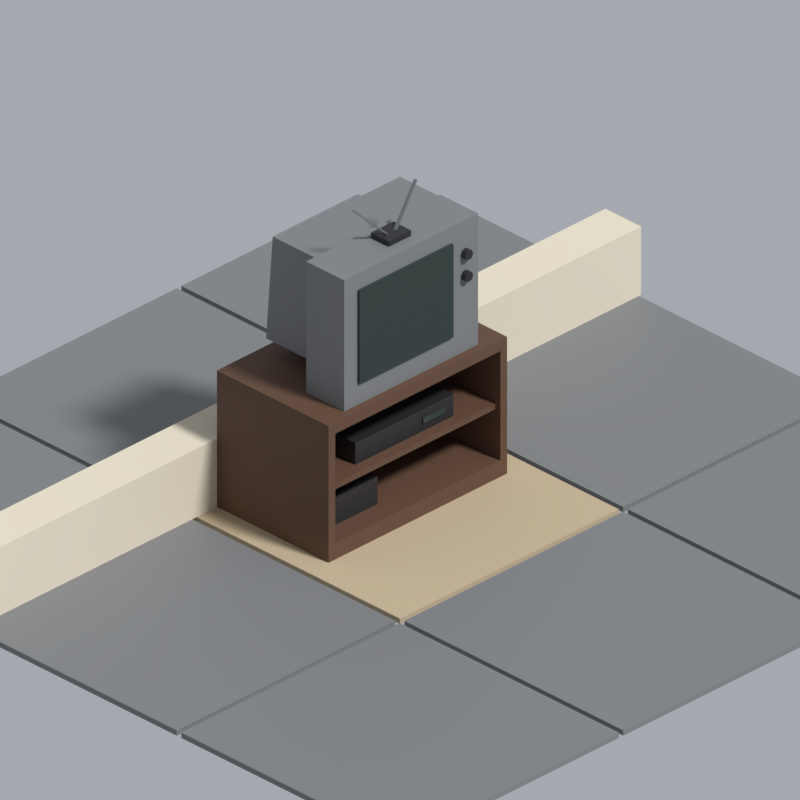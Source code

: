 # Source: tv.blend  (saved by Blender 5.2.45; exported with 4.5.12 LTS)
import bpy
from mathutils import Matrix  # noqa: F401  (used for matrix-valued properties, if any)

bpy.ops.wm.read_factory_settings(use_empty=True)
scene = bpy.context.scene
scene.name = 'Scene'

# ---- collections
col_asset = bpy.data.collections.new('Asset'); scene.collection.children.link(col_asset)
col_review = bpy.data.collections.new('Review'); scene.collection.children.link(col_review)

# ---- materials (node trees are filled in below, after node groups)
mat_pal_wood_walnut = bpy.data.materials.new('pal.wood_walnut')
mat_pal_wood_walnut.diffuse_color = (0.107, 0.05286, 0.02956, 1.0)
mat_pal_wood_walnut.roughness = 0.7
mat_pal_plastic_black = bpy.data.materials.new('pal.plastic_black')
mat_pal_plastic_black.diffuse_color = (0.01764, 0.01764, 0.01938, 1.0)
mat_pal_plastic_black.roughness = 0.5
mat_pal_screen = bpy.data.materials.new('pal.screen')
mat_pal_screen.diffuse_color = (0.02519, 0.03955, 0.03689, 1.0)
mat_pal_screen.roughness = 0.15
mat_pal_plastic_grey = bpy.data.materials.new('pal.plastic_grey')
mat_pal_plastic_grey.diffuse_color = (0.1812, 0.1878, 0.1946, 1.0)
mat_pal_plastic_grey.roughness = 0.55
mat_pal_steel = bpy.data.materials.new('pal.steel')
mat_pal_steel.diffuse_color = (0.2582, 0.2705, 0.2789, 1.0)
mat_pal_steel.metallic = 0.8
mat_pal_fabric_beige = bpy.data.materials.new('pal.fabric_beige')
mat_pal_fabric_beige.diffuse_color = (0.4621, 0.3712, 0.2423, 1.0)
mat_pal_fabric_beige.roughness = 0.95
mat_pal_sheet_cream = bpy.data.materials.new('pal.sheet_cream')
mat_pal_sheet_cream.diffuse_color = (0.6724, 0.6105, 0.4793, 1.0)
mat_pal_sheet_cream.roughness = 0.95

# ---- material node trees
mat_pal_wood_walnut.use_nodes = True; mat_pal_wood_walnut.node_tree.nodes.clear()
_N = mat_pal_wood_walnut.node_tree.nodes; _L = mat_pal_wood_walnut.node_tree.links
n0 = _N.new('ShaderNodeBsdfPrincipled'); n0.name = 'Principled BSDF'; n0.location = (-200, 100)
n0.inputs[0].default_value = (0.107, 0.05286, 0.02956, 1.0)
n0.inputs[2].default_value = 0.7
n0.inputs[10].default_value = 0.005
n1 = _N.new('ShaderNodeOutputMaterial'); n1.name = 'Material Output'; n1.location = (200, 100)
_L.new(n0.outputs[0], n1.inputs[0])
n1.is_active_output = True
mat_pal_plastic_black.use_nodes = True; mat_pal_plastic_black.node_tree.nodes.clear()
_N = mat_pal_plastic_black.node_tree.nodes; _L = mat_pal_plastic_black.node_tree.links
n0 = _N.new('ShaderNodeBsdfPrincipled'); n0.name = 'Principled BSDF'; n0.location = (-200, 100)
n0.inputs[0].default_value = (0.01764, 0.01764, 0.01938, 1.0)
n0.inputs[10].default_value = 0.005
n1 = _N.new('ShaderNodeOutputMaterial'); n1.name = 'Material Output'; n1.location = (200, 100)
_L.new(n0.outputs[0], n1.inputs[0])
n1.is_active_output = True
mat_pal_screen.use_nodes = True; mat_pal_screen.node_tree.nodes.clear()
_N = mat_pal_screen.node_tree.nodes; _L = mat_pal_screen.node_tree.links
n0 = _N.new('ShaderNodeBsdfPrincipled'); n0.name = 'Principled BSDF'; n0.location = (-200, 100)
n0.inputs[0].default_value = (0.02519, 0.03955, 0.03689, 1.0)
n0.inputs[2].default_value = 0.15
n0.inputs[10].default_value = 0.005
n1 = _N.new('ShaderNodeOutputMaterial'); n1.name = 'Material Output'; n1.location = (200, 100)
_L.new(n0.outputs[0], n1.inputs[0])
n1.is_active_output = True
mat_pal_plastic_grey.use_nodes = True; mat_pal_plastic_grey.node_tree.nodes.clear()
_N = mat_pal_plastic_grey.node_tree.nodes; _L = mat_pal_plastic_grey.node_tree.links
n0 = _N.new('ShaderNodeBsdfPrincipled'); n0.name = 'Principled BSDF'; n0.location = (-200, 100)
n0.inputs[0].default_value = (0.1812, 0.1878, 0.1946, 1.0)
n0.inputs[2].default_value = 0.55
n0.inputs[10].default_value = 0.005
n1 = _N.new('ShaderNodeOutputMaterial'); n1.name = 'Material Output'; n1.location = (200, 100)
_L.new(n0.outputs[0], n1.inputs[0])
n1.is_active_output = True
mat_pal_steel.use_nodes = True; mat_pal_steel.node_tree.nodes.clear()
_N = mat_pal_steel.node_tree.nodes; _L = mat_pal_steel.node_tree.links
n0 = _N.new('ShaderNodeBsdfPrincipled'); n0.name = 'Principled BSDF'; n0.location = (-200, 100)
n0.inputs[0].default_value = (0.2582, 0.2705, 0.2789, 1.0)
n0.inputs[1].default_value = 0.8
n0.inputs[2].default_value = 0.4
n0.inputs[10].default_value = 0.005
n1 = _N.new('ShaderNodeOutputMaterial'); n1.name = 'Material Output'; n1.location = (200, 100)
_L.new(n0.outputs[0], n1.inputs[0])
n1.is_active_output = True
mat_pal_fabric_beige.use_nodes = True; mat_pal_fabric_beige.node_tree.nodes.clear()
_N = mat_pal_fabric_beige.node_tree.nodes; _L = mat_pal_fabric_beige.node_tree.links
n0 = _N.new('ShaderNodeBsdfPrincipled'); n0.name = 'Principled BSDF'; n0.location = (-200, 100)
n0.inputs[0].default_value = (0.4621, 0.3712, 0.2423, 1.0)
n0.inputs[2].default_value = 0.95
n0.inputs[10].default_value = 0.005
n1 = _N.new('ShaderNodeOutputMaterial'); n1.name = 'Material Output'; n1.location = (200, 100)
_L.new(n0.outputs[0], n1.inputs[0])
n1.is_active_output = True
mat_pal_sheet_cream.use_nodes = True; mat_pal_sheet_cream.node_tree.nodes.clear()
_N = mat_pal_sheet_cream.node_tree.nodes; _L = mat_pal_sheet_cream.node_tree.links
n0 = _N.new('ShaderNodeBsdfPrincipled'); n0.name = 'Principled BSDF'; n0.location = (-200, 100)
n0.inputs[0].default_value = (0.6724, 0.6105, 0.4793, 1.0)
n0.inputs[2].default_value = 0.95
n0.inputs[10].default_value = 0.005
n1 = _N.new('ShaderNodeOutputMaterial'); n1.name = 'Material Output'; n1.location = (200, 100)
_L.new(n0.outputs[0], n1.inputs[0])
n1.is_active_output = True

# ---- world
world_review_world = bpy.data.worlds.new('review_world'); scene.world = world_review_world
world_review_world.use_nodes = True; world_review_world.node_tree.nodes.clear()
_N = world_review_world.node_tree.nodes; _L = world_review_world.node_tree.links
n0 = _N.new('ShaderNodeBackground'); n0.name = 'Background'; n0.location = (-200, 100)
n0.inputs[0].default_value = (0.42, 0.44, 0.48, 1.0)
n0.inputs[1].default_value = 0.9
n1 = _N.new('ShaderNodeOutputWorld'); n1.name = 'World Output'; n1.location = (200, 100)
_L.new(n0.outputs[0], n1.inputs[0])
n1.is_active_output = True
world_review_world.color = (0.42, 0.44, 0.48)

# ---- cameras
cam_review_camera = bpy.data.cameras.new('review_camera')
cam_review_camera.type = 'ORTHO'
cam_review_camera.clip_end = 60.0
cam_review_camera.ortho_scale = 2.534

# ---- lights
light_review_sun = bpy.data.lights.new('review_sun', 'SUN')
light_review_sun.angle = 0.1396
light_review_sun.energy = 3.2

# ---- meshes
me_tv = bpy.data.meshes.new('tv')
me_tv.from_pydata([(-0.4, -0.08, 0.0), (0.4, -0.08, 0.0), (0.4, 0.42, 0.0), (-0.4, 0.42, 0.0), (-0.4, -0.08, 0.06), (0.4, -0.08, 0.06), (0.4, 0.42, 0.06), (-0.4, 0.42, 0.06), (-0.4, -0.08, 0.46), (0.4, -0.08, 0.46), (0.4, 0.42, 0.46), (-0.4, 0.42, 0.46), (-0.4, -0.08, 0.5), (0.4, -0.08, 0.5), (0.4, 0.42, 0.5), (-0.4, 0.42, 0.5), (-0.4, -0.08, 0.06), (-0.37, -0.08, 0.06), (-0.37, 0.42, 0.06), (-0.4, 0.42, 0.06), (-0.4, -0.08, 0.46), (-0.37, -0.08, 0.46), (-0.37, 0.42, 0.46), (-0.4, 0.42, 0.46), (0.37, -0.08, 0.06), (0.4, -0.08, 0.06), (0.4, 0.42, 0.06), (0.37, 0.42, 0.06), (0.37, -0.08, 0.46), (0.4, -0.08, 0.46), (0.4, 0.42, 0.46), (0.37, 0.42, 0.46), (-0.37, 0.39, 0.06), (0.37, 0.39, 0.06), (0.37, 0.42, 0.06), (-0.37, 0.42, 0.06), (-0.37, 0.39, 0.46), (0.37, 0.39, 0.46), (0.37, 0.42, 0.46), (-0.37, 0.42, 0.46), (-0.37, -0.06, 0.24), (0.37, -0.06, 0.24), (0.37, 0.39, 0.24), (-0.37, 0.39, 0.24), (-0.37, -0.06, 0.26), (0.37, -0.06, 0.26), (0.37, 0.39, 0.26), (-0.37, 0.39, 0.26), (-0.22, -0.02, 0.26), (0.22, -0.02, 0.26), (0.22, 0.34, 0.26), (-0.22, 0.34, 0.26), (-0.22, -0.02, 0.34), (0.22, -0.02, 0.34), (0.22, 0.34, 0.34), (-0.22, 0.34, 0.34), (0.08, -0.025, 0.29), (0.18, -0.025, 0.29), (0.18, -0.02, 0.29), (0.08, -0.02, 0.29), (0.08, -0.025, 0.31), (0.18, -0.025, 0.31), (0.18, -0.02, 0.31), (0.08, -0.02, 0.31), (-0.3, -1.388e-17, 0.06), (-0.1, -1.388e-17, 0.06), (-0.1, 0.32, 0.06), (-0.3, 0.32, 0.06), (-0.3, -1.388e-17, 0.16), (-0.1, -1.388e-17, 0.16), (-0.1, 0.32, 0.16), (-0.3, 0.32, 0.16), (-0.3, -0.05, 0.5), (0.3, -0.05, 0.5), (0.3, 0.12, 0.5), (-0.3, 0.12, 0.5), (-0.3, -0.05, 0.98), (0.3, -0.05, 0.98), (0.3, 0.12, 0.98), (-0.3, 0.12, 0.98), (-0.22, 0.12, 0.56), (0.22, 0.12, 0.56), (0.22, 0.38, 0.56), (-0.22, 0.38, 0.56), (-0.19, 0.12, 0.92), (0.19, 0.12, 0.92), (0.19, 0.38, 0.92), (-0.19, 0.38, 0.92), (-0.24, -0.06, 0.58), (0.18, -0.06, 0.58), (0.18, -0.05, 0.58), (-0.24, -0.05, 0.58), (-0.24, -0.06, 0.92), (0.18, -0.06, 0.92), (0.18, -0.05, 0.92), (-0.24, -0.05, 0.92), (0.24, -0.07, 0.878), (0.24, -0.05, 0.878), (0.2527, -0.07, 0.8727), (0.2527, -0.05, 0.8727), (0.258, -0.07, 0.86), (0.258, -0.05, 0.86), (0.2527, -0.07, 0.8473), (0.2527, -0.05, 0.8473), (0.24, -0.07, 0.842), (0.24, -0.05, 0.842), (0.2273, -0.07, 0.8473), (0.2273, -0.05, 0.8473), (0.222, -0.07, 0.86), (0.222, -0.05, 0.86), (0.2273, -0.07, 0.8727), (0.2273, -0.05, 0.8727), (0.24, -0.07, 0.798), (0.24, -0.05, 0.798), (0.2527, -0.07, 0.7927), (0.2527, -0.05, 0.7927), (0.258, -0.07, 0.78), (0.258, -0.05, 0.78), (0.2527, -0.07, 0.7673), (0.2527, -0.05, 0.7673), (0.24, -0.07, 0.762), (0.24, -0.05, 0.762), (0.2273, -0.07, 0.7673), (0.2273, -0.05, 0.7673), (0.222, -0.07, 0.78), (0.222, -0.05, 0.78), (0.2273, -0.07, 0.7927), (0.2273, -0.05, 0.7927), (-0.05, -1.388e-17, 0.98), (0.05, -1.388e-17, 0.98), (0.05, 0.08, 0.98), (-0.05, 0.08, 0.98), (-0.05, -1.388e-17, 1.0), (0.05, -1.388e-17, 1.0), (0.05, 0.08, 1.0), (-0.05, 0.08, 1.0), (-0.024, 0.035, 1.0), (-0.016, 0.035, 1.0), (-0.016, 0.045, 1.0), (-0.024, 0.045, 1.0), (-0.144, 0.065, 1.12), (-0.136, 0.065, 1.12), (-0.136, 0.075, 1.12), (-0.144, 0.075, 1.12), (0.016, 0.035, 1.0), (0.024, 0.035, 1.0), (0.024, 0.045, 1.0), (0.016, 0.045, 1.0), (0.136, 0.065, 1.12), (0.144, 0.065, 1.12), (0.144, 0.075, 1.12), (0.136, 0.075, 1.12)], [], [(0, 3, 2, 1), (4, 5, 6, 7), (0, 1, 5, 4), (2, 3, 7, 6), (3, 0, 4, 7), (1, 2, 6, 5), (8, 11, 10, 9), (12, 13, 14, 15), (8, 9, 13, 12), (10, 11, 15, 14), (11, 8, 12, 15), (9, 10, 14, 13), (16, 19, 18, 17), (20, 21, 22, 23), (16, 17, 21, 20), (18, 19, 23, 22), (19, 16, 20, 23), (17, 18, 22, 21), (24, 27, 26, 25), (28, 29, 30, 31), (24, 25, 29, 28), (26, 27, 31, 30), (27, 24, 28, 31), (25, 26, 30, 29), (32, 35, 34, 33), (36, 37, 38, 39), (32, 33, 37, 36), (34, 35, 39, 38), (35, 32, 36, 39), (33, 34, 38, 37), (40, 43, 42, 41), (44, 45, 46, 47), (40, 41, 45, 44), (42, 43, 47, 46), (43, 40, 44, 47), (41, 42, 46, 45), (48, 51, 50, 49), (52, 53, 54, 55), (48, 49, 53, 52), (50, 51, 55, 54), (51, 48, 52, 55), (49, 50, 54, 53), (56, 59, 58, 57), (60, 61, 62, 63), (56, 57, 61, 60), (58, 59, 63, 62), (59, 56, 60, 63), (57, 58, 62, 61), (64, 67, 66, 65), (68, 69, 70, 71), (64, 65, 69, 68), (66, 67, 71, 70), (67, 64, 68, 71), (65, 66, 70, 69), (72, 75, 74, 73), (76, 77, 78, 79), (72, 73, 77, 76), (74, 75, 79, 78), (75, 72, 76, 79), (73, 74, 78, 77), (80, 83, 82, 81), (84, 85, 86, 87), (80, 81, 85, 84), (82, 83, 87, 86), (83, 80, 84, 87), (81, 82, 86, 85), (88, 91, 90, 89), (92, 93, 94, 95), (88, 89, 93, 92), (90, 91, 95, 94), (91, 88, 92, 95), (89, 90, 94, 93), (96, 98, 99, 97), (98, 100, 101, 99), (100, 102, 103, 101), (102, 104, 105, 103), (104, 106, 107, 105), (106, 108, 109, 107), (108, 110, 111, 109), (110, 96, 97, 111), (110, 108, 106, 104, 102, 100, 98, 96), (97, 99, 101, 103, 105, 107, 109, 111), (112, 114, 115, 113), (114, 116, 117, 115), (116, 118, 119, 117), (118, 120, 121, 119), (120, 122, 123, 121), (122, 124, 125, 123), (124, 126, 127, 125), (126, 112, 113, 127), (126, 124, 122, 120, 118, 116, 114, 112), (113, 115, 117, 119, 121, 123, 125, 127), (128, 131, 130, 129), (132, 133, 134, 135), (128, 129, 133, 132), (130, 131, 135, 134), (131, 128, 132, 135), (129, 130, 134, 133), (136, 139, 138, 137), (140, 141, 142, 143), (136, 137, 141, 140), (138, 139, 143, 142), (139, 136, 140, 143), (137, 138, 142, 141), (144, 147, 146, 145), (148, 149, 150, 151), (144, 145, 149, 148), (146, 147, 151, 150), (147, 144, 148, 151), (145, 146, 150, 149)])
me_tv.polygons.foreach_set('material_index', [0, 0, 0, 0, 0, 0, 0, 0, 0, 0, 0, 0, 0, 0, 0, 0, 0, 0, 0, 0, 0, 0, 0, 0, 1, 1, 1, 1, 1, 1, 0, 0, 0, 0, 0, 0, 1, 1, 1, 1, 1, 1, 2, 2, 2, 2, 2, 2, 1, 1, 1, 1, 1, 1, 3, 3, 3, 3, 3, 3, 3, 3, 3, 3, 3, 3, 2, 2, 2, 2, 2, 2, 1, 1, 1, 1, 1, 1, 1, 1, 1, 1, 1, 1, 1, 1, 1, 1, 1, 1, 1, 1, 1, 1, 1, 1, 1, 1, 4, 4, 4, 4, 4, 4, 4, 4, 4, 4, 4, 4])
_uv = me_tv.uv_layers.new(name='Float2')
_uv.uv.foreach_set('vector', [-0.4, -0.08, -0.4, 0.42, 0.4, 0.42, 0.4, -0.08, -0.4, -0.08, 0.4, -0.08, 0.4, 0.42, -0.4, 0.42, -0.4, 0.0, 0.4, 0.0, 0.4, 0.06, -0.4, 0.06, 0.4, 0.0, -0.4, 0.0, -0.4, 0.06, 0.4, 0.06, 0.42, 0.0, -0.08, 0.0, -0.08, 0.06, 0.42, 0.06, -0.08, 0.0, 0.42, 0.0, 0.42, 0.06, -0.08, 0.06, -0.4, -0.08, -0.4, 0.42, 0.4, 0.42, 0.4, -0.08, -0.4, -0.08, 0.4, -0.08, 0.4, 0.42, -0.4, 0.42, -0.4, 0.46, 0.4, 0.46, 0.4, 0.5, -0.4, 0.5, 0.4, 0.46, -0.4, 0.46, -0.4, 0.5, 0.4, 0.5, 0.42, 0.46, -0.08, 0.46, -0.08, 0.5, 0.42, 0.5, -0.08, 0.46, 0.42, 0.46, 0.42, 0.5, -0.08, 0.5, -0.4, -0.08, -0.4, 0.42, -0.37, 0.42, -0.37, -0.08, -0.4, -0.08, -0.37, -0.08, -0.37, 0.42, -0.4, 0.42, -0.4, 0.06, -0.37, 0.06, -0.37, 0.46, -0.4, 0.46, -0.37, 0.06, -0.4, 0.06, -0.4, 0.46, -0.37, 0.46, 0.42, 0.06, -0.08, 0.06, -0.08, 0.46, 0.42, 0.46, -0.08, 0.06, 0.42, 0.06, 0.42, 0.46, -0.08, 0.46, 0.37, -0.08, 0.37, 0.42, 0.4, 0.42, 0.4, -0.08, 0.37, -0.08, 0.4, -0.08, 0.4, 0.42, 0.37, 0.42, 0.37, 0.06, 0.4, 0.06, 0.4, 0.46, 0.37, 0.46, 0.4, 0.06, 0.37, 0.06, 0.37, 0.46, 0.4, 0.46, 0.42, 0.06, -0.08, 0.06, -0.08, 0.46, 0.42, 0.46, -0.08, 0.06, 0.42, 0.06, 0.42, 0.46, -0.08, 0.46, -0.37, 0.39, -0.37, 0.42, 0.37, 0.42, 0.37, 0.39, -0.37, 0.39, 0.37, 0.39, 0.37, 0.42, -0.37, 0.42, -0.37, 0.06, 0.37, 0.06, 0.37, 0.46, -0.37, 0.46, 0.37, 0.06, -0.37, 0.06, -0.37, 0.46, 0.37, 0.46, 0.42, 0.06, 0.39, 0.06, 0.39, 0.46, 0.42, 0.46, 0.39, 0.06, 0.42, 0.06, 0.42, 0.46, 0.39, 0.46, -0.37, -0.06, -0.37, 0.39, 0.37, 0.39, 0.37, -0.06, -0.37, -0.06, 0.37, -0.06, 0.37, 0.39, -0.37, 0.39, -0.37, 0.24, 0.37, 0.24, 0.37, 0.26, -0.37, 0.26, 0.37, 0.24, -0.37, 0.24, -0.37, 0.26, 0.37, 0.26, 0.39, 0.24, -0.06, 0.24, -0.06, 0.26, 0.39, 0.26, -0.06, 0.24, 0.39, 0.24, 0.39, 0.26, -0.06, 0.26, -0.22, -0.02, -0.22, 0.34, 0.22, 0.34, 0.22, -0.02, -0.22, -0.02, 0.22, -0.02, 0.22, 0.34, -0.22, 0.34, -0.22, 0.26, 0.22, 0.26, 0.22, 0.34, -0.22, 0.34, 0.22, 0.26, -0.22, 0.26, -0.22, 0.34, 0.22, 0.34, 0.34, 0.26, -0.02, 0.26, -0.02, 0.34, 0.34, 0.34, -0.02, 0.26, 0.34, 0.26, 0.34, 0.34, -0.02, 0.34, 0.08, -0.025, 0.08, -0.02, 0.18, -0.02, 0.18, -0.025, 0.08, -0.025, 0.18, -0.025, 0.18, -0.02, 0.08, -0.02, 0.08, 0.29, 0.18, 0.29, 0.18, 0.31, 0.08, 0.31, 0.18, 0.29, 0.08, 0.29, 0.08, 0.31, 0.18, 0.31, -0.02, 0.29, -0.025, 0.29, -0.025, 0.31, -0.02, 0.31, -0.025, 0.29, -0.02, 0.29, -0.02, 0.31, -0.025, 0.31, -0.3, -1.388e-17, -0.3, 0.32, -0.1, 0.32, -0.1, -1.388e-17, -0.3, -1.388e-17, -0.1, -1.388e-17, -0.1, 0.32, -0.3, 0.32, -0.3, 0.06, -0.1, 0.06, -0.1, 0.16, -0.3, 0.16, -0.1, 0.06, -0.3, 0.06, -0.3, 0.16, -0.1, 0.16, 0.32, 0.06, -1.388e-17, 0.06, -1.388e-17, 0.16, 0.32, 0.16, -1.388e-17, 0.06, 0.32, 0.06, 0.32, 0.16, -1.388e-17, 0.16, -0.3, -0.05, -0.3, 0.12, 0.3, 0.12, 0.3, -0.05, -0.3, -0.05, 0.3, -0.05, 0.3, 0.12, -0.3, 0.12, -0.3, 0.5, 0.3, 0.5, 0.3, 0.98, -0.3, 0.98, 0.3, 0.5, -0.3, 0.5, -0.3, 0.98, 0.3, 0.98, 0.12, 0.5, -0.05, 0.5, -0.05, 0.98, 0.12, 0.98, -0.05, 0.5, 0.12, 0.5, 0.12, 0.98, -0.05, 0.98, -0.22, 0.12, -0.22, 0.38, 0.22, 0.38, 0.22, 0.12, -0.19, 0.12, 0.19, 0.12, 0.19, 0.38, -0.19, 0.38, -0.22, 0.56, 0.22, 0.56, 0.19, 0.92, -0.19, 0.92, 0.22, 0.56, -0.22, 0.56, -0.19, 0.92, 0.19, 0.92, 0.38, 0.56, 0.12, 0.56, 0.12, 0.92, 0.38, 0.92, 0.12, 0.56, 0.38, 0.56, 0.38, 0.92, 0.12, 0.92, -0.24, -0.06, -0.24, -0.05, 0.18, -0.05, 0.18, -0.06, -0.24, -0.06, 0.18, -0.06, 0.18, -0.05, -0.24, -0.05, -0.24, 0.58, 0.18, 0.58, 0.18, 0.92, -0.24, 0.92, 0.18, 0.58, -0.24, 0.58, -0.24, 0.92, 0.18, 0.92, -0.05, 0.58, -0.06, 0.58, -0.06, 0.92, -0.05, 0.92, -0.06, 0.58, -0.05, 0.58, -0.05, 0.92, -0.06, 0.92, 0.24, -0.07, 0.2527, -0.07, 0.2527, -0.05, 0.24, -0.05, -0.07, 0.8727, -0.07, 0.86, -0.05, 0.86, -0.05, 0.8727, -0.07, 0.86, -0.07, 0.8473, -0.05, 0.8473, -0.05, 0.86, 0.2527, -0.07, 0.24, -0.07, 0.24, -0.05, 0.2527, -0.05, 0.24, -0.07, 0.2273, -0.07, 0.2273, -0.05, 0.24, -0.05, -0.07, 0.8473, -0.07, 0.86, -0.05, 0.86, -0.05, 0.8473, -0.07, 0.86, -0.07, 0.8727, -0.05, 0.8727, -0.05, 0.86, 0.2273, -0.07, 0.24, -0.07, 0.24, -0.05, 0.2273, -0.05, 0.2273, 0.8727, 0.222, 0.86, 0.2273, 0.8473, 0.24, 0.842, 0.2527, 0.8473, 0.258, 0.86, 0.2527, 0.8727, 0.24, 0.878, 0.24, 0.878, 0.2527, 0.8727, 0.258, 0.86, 0.2527, 0.8473, 0.24, 0.842, 0.2273, 0.8473, 0.222, 0.86, 0.2273, 0.8727, 0.24, -0.07, 0.2527, -0.07, 0.2527, -0.05, 0.24, -0.05, -0.07, 0.7927, -0.07, 0.78, -0.05, 0.78, -0.05, 0.7927, -0.07, 0.78, -0.07, 0.7673, -0.05, 0.7673, -0.05, 0.78, 0.2527, -0.07, 0.24, -0.07, 0.24, -0.05, 0.2527, -0.05, 0.24, -0.07, 0.2273, -0.07, 0.2273, -0.05, 0.24, -0.05, -0.07, 0.7673, -0.07, 0.78, -0.05, 0.78, -0.05, 0.7673, -0.07, 0.78, -0.07, 0.7927, -0.05, 0.7927, -0.05, 0.78, 0.2273, -0.07, 0.24, -0.07, 0.24, -0.05, 0.2273, -0.05, 0.2273, 0.7927, 0.222, 0.78, 0.2273, 0.7673, 0.24, 0.762, 0.2527, 0.7673, 0.258, 0.78, 0.2527, 0.7927, 0.24, 0.798, 0.24, 0.798, 0.2527, 0.7927, 0.258, 0.78, 0.2527, 0.7673, 0.24, 0.762, 0.2273, 0.7673, 0.222, 0.78, 0.2273, 0.7927, -0.05, -1.388e-17, -0.05, 0.08, 0.05, 0.08, 0.05, -1.388e-17, -0.05, -1.388e-17, 0.05, -1.388e-17, 0.05, 0.08, -0.05, 0.08, -0.05, 0.98, 0.05, 0.98, 0.05, 1.0, -0.05, 1.0, 0.05, 0.98, -0.05, 0.98, -0.05, 1.0, 0.05, 1.0, 0.08, 0.98, -1.388e-17, 0.98, -1.388e-17, 1.0, 0.08, 1.0, -1.388e-17, 0.98, 0.08, 0.98, 0.08, 1.0, -1.388e-17, 1.0, -0.024, 0.035, -0.024, 0.045, -0.016, 0.045, -0.016, 0.035, -0.144, 0.065, -0.136, 0.065, -0.136, 0.075, -0.144, 0.075, -0.024, 1.0, -0.016, 1.0, -0.136, 1.12, -0.144, 1.12, -0.016, 1.0, -0.024, 1.0, -0.144, 1.12, -0.136, 1.12, 0.045, 1.0, 0.035, 1.0, 0.065, 1.12, 0.075, 1.12, 0.035, 1.0, 0.045, 1.0, 0.075, 1.12, 0.065, 1.12, 0.016, 0.035, 0.016, 0.045, 0.024, 0.045, 0.024, 0.035, 0.136, 0.065, 0.144, 0.065, 0.144, 0.075, 0.136, 0.075, 0.016, 1.0, 0.024, 1.0, 0.144, 1.12, 0.136, 1.12, 0.024, 1.0, 0.016, 1.0, 0.136, 1.12, 0.144, 1.12, 0.045, 1.0, 0.035, 1.0, 0.065, 1.12, 0.075, 1.12, 0.035, 1.0, 0.045, 1.0, 0.075, 1.12, 0.065, 1.12])
me_tv.materials.append(mat_pal_wood_walnut)
me_tv.materials.append(mat_pal_plastic_black)
me_tv.materials.append(mat_pal_screen)
me_tv.materials.append(mat_pal_plastic_grey)
me_tv.materials.append(mat_pal_steel)
me_tv.update()
me_review_floor = bpy.data.meshes.new('review_floor')
me_review_floor.from_pydata([(-1.49, -1.49, -0.02), (-0.51, -1.49, -0.02), (-0.51, -0.51, -0.02), (-1.49, -0.51, -0.02), (-1.49, -1.49, 0.0), (-0.51, -1.49, 0.0), (-0.51, -0.51, 0.0), (-1.49, -0.51, 0.0), (-1.49, -0.49, -0.02), (-0.51, -0.49, -0.02), (-0.51, 0.49, -0.02), (-1.49, 0.49, -0.02), (-1.49, -0.49, 0.0), (-0.51, -0.49, 0.0), (-0.51, 0.49, 0.0), (-1.49, 0.49, 0.0), (-1.49, 0.51, -0.02), (-0.51, 0.51, -0.02), (-0.51, 1.49, -0.02), (-1.49, 1.49, -0.02), (-1.49, 0.51, 0.0), (-0.51, 0.51, 0.0), (-0.51, 1.49, 0.0), (-1.49, 1.49, 0.0), (-0.49, -1.49, -0.02), (0.49, -1.49, -0.02), (0.49, -0.51, -0.02), (-0.49, -0.51, -0.02), (-0.49, -1.49, 0.0), (0.49, -1.49, 0.0), (0.49, -0.51, 0.0), (-0.49, -0.51, 0.0), (-0.49, -0.49, -0.02), (0.49, -0.49, -0.02), (0.49, 0.49, -0.02), (-0.49, 0.49, -0.02), (-0.49, -0.49, 0.0), (0.49, -0.49, 0.0), (0.49, 0.49, 0.0), (-0.49, 0.49, 0.0), (-0.49, 0.51, -0.02), (0.49, 0.51, -0.02), (0.49, 1.49, -0.02), (-0.49, 1.49, -0.02), (-0.49, 0.51, 0.0), (0.49, 0.51, 0.0), (0.49, 1.49, 0.0), (-0.49, 1.49, 0.0), (0.51, -1.49, -0.02), (1.49, -1.49, -0.02), (1.49, -0.51, -0.02), (0.51, -0.51, -0.02), (0.51, -1.49, 0.0), (1.49, -1.49, 0.0), (1.49, -0.51, 0.0), (0.51, -0.51, 0.0), (0.51, -0.49, -0.02), (1.49, -0.49, -0.02), (1.49, 0.49, -0.02), (0.51, 0.49, -0.02), (0.51, -0.49, 0.0), (1.49, -0.49, 0.0), (1.49, 0.49, 0.0), (0.51, 0.49, 0.0), (0.51, 0.51, -0.02), (1.49, 0.51, -0.02), (1.49, 1.49, -0.02), (0.51, 1.49, -0.02), (0.51, 0.51, 0.0), (1.49, 0.51, 0.0), (1.49, 1.49, 0.0), (0.51, 1.49, 0.0), (-1.5, 0.42, 0.0), (1.5, 0.42, 0.0), (1.5, 0.58, 0.0), (-1.5, 0.58, 0.0), (-1.5, 0.42, 0.25), (1.5, 0.42, 0.25), (1.5, 0.58, 0.25), (-1.5, 0.58, 0.25)], [], [(0, 3, 2, 1), (4, 5, 6, 7), (0, 1, 5, 4), (2, 3, 7, 6), (3, 0, 4, 7), (1, 2, 6, 5), (8, 11, 10, 9), (12, 13, 14, 15), (8, 9, 13, 12), (10, 11, 15, 14), (11, 8, 12, 15), (9, 10, 14, 13), (16, 19, 18, 17), (20, 21, 22, 23), (16, 17, 21, 20), (18, 19, 23, 22), (19, 16, 20, 23), (17, 18, 22, 21), (24, 27, 26, 25), (28, 29, 30, 31), (24, 25, 29, 28), (26, 27, 31, 30), (27, 24, 28, 31), (25, 26, 30, 29), (32, 35, 34, 33), (36, 37, 38, 39), (32, 33, 37, 36), (34, 35, 39, 38), (35, 32, 36, 39), (33, 34, 38, 37), (40, 43, 42, 41), (44, 45, 46, 47), (40, 41, 45, 44), (42, 43, 47, 46), (43, 40, 44, 47), (41, 42, 46, 45), (48, 51, 50, 49), (52, 53, 54, 55), (48, 49, 53, 52), (50, 51, 55, 54), (51, 48, 52, 55), (49, 50, 54, 53), (56, 59, 58, 57), (60, 61, 62, 63), (56, 57, 61, 60), (58, 59, 63, 62), (59, 56, 60, 63), (57, 58, 62, 61), (64, 67, 66, 65), (68, 69, 70, 71), (64, 65, 69, 68), (66, 67, 71, 70), (67, 64, 68, 71), (65, 66, 70, 69), (72, 75, 74, 73), (76, 77, 78, 79), (72, 73, 77, 76), (74, 75, 79, 78), (75, 72, 76, 79), (73, 74, 78, 77)])
me_review_floor.polygons.foreach_set('material_index', [0, 0, 0, 0, 0, 0, 0, 0, 0, 0, 0, 0, 0, 0, 0, 0, 0, 0, 0, 0, 0, 0, 0, 0, 1, 1, 1, 1, 1, 1, 0, 0, 0, 0, 0, 0, 0, 0, 0, 0, 0, 0, 0, 0, 0, 0, 0, 0, 0, 0, 0, 0, 0, 0, 2, 2, 2, 2, 2, 2])
_uv = me_review_floor.uv_layers.new(name='Float2')
_uv.uv.foreach_set('vector', [-1.49, -1.49, -1.49, -0.51, -0.51, -0.51, -0.51, -1.49, -1.49, -1.49, -0.51, -1.49, -0.51, -0.51, -1.49, -0.51, -1.49, -0.02, -0.51, -0.02, -0.51, 0.0, -1.49, 0.0, -0.51, -0.02, -1.49, -0.02, -1.49, 0.0, -0.51, 0.0, -0.51, -0.02, -1.49, -0.02, -1.49, 0.0, -0.51, 0.0, -1.49, -0.02, -0.51, -0.02, -0.51, 0.0, -1.49, 0.0, -1.49, -0.49, -1.49, 0.49, -0.51, 0.49, -0.51, -0.49, -1.49, -0.49, -0.51, -0.49, -0.51, 0.49, -1.49, 0.49, -1.49, -0.02, -0.51, -0.02, -0.51, 0.0, -1.49, 0.0, -0.51, -0.02, -1.49, -0.02, -1.49, 0.0, -0.51, 0.0, 0.49, -0.02, -0.49, -0.02, -0.49, 0.0, 0.49, 0.0, -0.49, -0.02, 0.49, -0.02, 0.49, 0.0, -0.49, 0.0, -1.49, 0.51, -1.49, 1.49, -0.51, 1.49, -0.51, 0.51, -1.49, 0.51, -0.51, 0.51, -0.51, 1.49, -1.49, 1.49, -1.49, -0.02, -0.51, -0.02, -0.51, 0.0, -1.49, 0.0, -0.51, -0.02, -1.49, -0.02, -1.49, 0.0, -0.51, 0.0, 1.49, -0.02, 0.51, -0.02, 0.51, 0.0, 1.49, 0.0, 0.51, -0.02, 1.49, -0.02, 1.49, 0.0, 0.51, 0.0, -0.49, -1.49, -0.49, -0.51, 0.49, -0.51, 0.49, -1.49, -0.49, -1.49, 0.49, -1.49, 0.49, -0.51, -0.49, -0.51, -0.49, -0.02, 0.49, -0.02, 0.49, 0.0, -0.49, 0.0, 0.49, -0.02, -0.49, -0.02, -0.49, 0.0, 0.49, 0.0, -0.51, -0.02, -1.49, -0.02, -1.49, 0.0, -0.51, 0.0, -1.49, -0.02, -0.51, -0.02, -0.51, 0.0, -1.49, 0.0, -0.49, -0.49, -0.49, 0.49, 0.49, 0.49, 0.49, -0.49, -0.49, -0.49, 0.49, -0.49, 0.49, 0.49, -0.49, 0.49, -0.49, -0.02, 0.49, -0.02, 0.49, 0.0, -0.49, 0.0, 0.49, -0.02, -0.49, -0.02, -0.49, 0.0, 0.49, 0.0, 0.49, -0.02, -0.49, -0.02, -0.49, 0.0, 0.49, 0.0, -0.49, -0.02, 0.49, -0.02, 0.49, 0.0, -0.49, 0.0, -0.49, 0.51, -0.49, 1.49, 0.49, 1.49, 0.49, 0.51, -0.49, 0.51, 0.49, 0.51, 0.49, 1.49, -0.49, 1.49, -0.49, -0.02, 0.49, -0.02, 0.49, 0.0, -0.49, 0.0, 0.49, -0.02, -0.49, -0.02, -0.49, 0.0, 0.49, 0.0, 1.49, -0.02, 0.51, -0.02, 0.51, 0.0, 1.49, 0.0, 0.51, -0.02, 1.49, -0.02, 1.49, 0.0, 0.51, 0.0, 0.51, -1.49, 0.51, -0.51, 1.49, -0.51, 1.49, -1.49, 0.51, -1.49, 1.49, -1.49, 1.49, -0.51, 0.51, -0.51, 0.51, -0.02, 1.49, -0.02, 1.49, 0.0, 0.51, 0.0, 1.49, -0.02, 0.51, -0.02, 0.51, 0.0, 1.49, 0.0, -0.51, -0.02, -1.49, -0.02, -1.49, 0.0, -0.51, 0.0, -1.49, -0.02, -0.51, -0.02, -0.51, 0.0, -1.49, 0.0, 0.51, -0.49, 0.51, 0.49, 1.49, 0.49, 1.49, -0.49, 0.51, -0.49, 1.49, -0.49, 1.49, 0.49, 0.51, 0.49, 0.51, -0.02, 1.49, -0.02, 1.49, 0.0, 0.51, 0.0, 1.49, -0.02, 0.51, -0.02, 0.51, 0.0, 1.49, 0.0, 0.49, -0.02, -0.49, -0.02, -0.49, 0.0, 0.49, 0.0, -0.49, -0.02, 0.49, -0.02, 0.49, 0.0, -0.49, 0.0, 0.51, 0.51, 0.51, 1.49, 1.49, 1.49, 1.49, 0.51, 0.51, 0.51, 1.49, 0.51, 1.49, 1.49, 0.51, 1.49, 0.51, -0.02, 1.49, -0.02, 1.49, 0.0, 0.51, 0.0, 1.49, -0.02, 0.51, -0.02, 0.51, 0.0, 1.49, 0.0, 1.49, -0.02, 0.51, -0.02, 0.51, 0.0, 1.49, 0.0, 0.51, -0.02, 1.49, -0.02, 1.49, 0.0, 0.51, 0.0, -1.5, 0.42, -1.5, 0.58, 1.5, 0.58, 1.5, 0.42, -1.5, 0.42, 1.5, 0.42, 1.5, 0.58, -1.5, 0.58, -1.5, 0.0, 1.5, 0.0, 1.5, 0.25, -1.5, 0.25, 1.5, 0.0, -1.5, 0.0, -1.5, 0.25, 1.5, 0.25, 0.58, 0.0, 0.42, 0.0, 0.42, 0.25, 0.58, 0.25, 0.42, 0.0, 0.58, 0.0, 0.58, 0.25, 0.42, 0.25])
me_review_floor.materials.append(mat_pal_plastic_grey)
me_review_floor.materials.append(mat_pal_fabric_beige)
me_review_floor.materials.append(mat_pal_sheet_cream)
me_review_floor.update()

# ---- objects
ob_tv = bpy.data.objects.new('tv', me_tv)
ob_review_floor = bpy.data.objects.new('review_floor', me_review_floor)
ob_review_sun = bpy.data.objects.new('review_sun', light_review_sun)
ob_review_camera = bpy.data.objects.new('review_camera', cam_review_camera)

# ---- transforms, parenting, visibility, modifiers, constraints
ob_tv.location = (0.0, 0.0, 0.0)
ob_review_floor.location = (0.0, 0.0, 0.0)
ob_review_sun.location = (0.0, 0.0, 0.0)
ob_review_sun.rotation_euler = (0.6981, 2.911e-10, 0.1745)
ob_review_camera.location = (-12.12, -12.12, 10.3)
ob_review_camera.rotation_euler = (1.047, 9.073e-08, -0.7854)

# ---- collection membership
col_asset.objects.link(ob_tv)
col_review.objects.link(ob_review_floor)
col_review.objects.link(ob_review_sun)
col_review.objects.link(ob_review_camera)

# ---- scene / render settings (as saved in the file)
scene.camera = ob_review_camera
scene.frame_start = 1; scene.frame_end = 250; scene.frame_set(1)
scene.render.engine = 'BLENDER_EEVEE_NEXT'
scene.render.image_settings.color_mode = 'RGB'
scene.render.image_settings.compression = 100
scene.render.resolution_x = 400
scene.render.resolution_y = 400
scene.render.dither_intensity = 0.0
scene.render.bake_bias = 0.0
scene.render.bake_samples = 0
scene.render.compositor_device = 'GPU'
scene.eevee.taa_render_samples = 16
scene.eevee.use_volume_custom_range = False
scene.eevee.fast_gi_thickness_near = 0.1
scene.eevee.fast_gi_thickness_far = 0.0
scene.eevee.ray_tracing_options.screen_trace_thickness = 0.1
scene.view_settings.view_transform = 'Standard'
bpy.context.view_layer.update()
